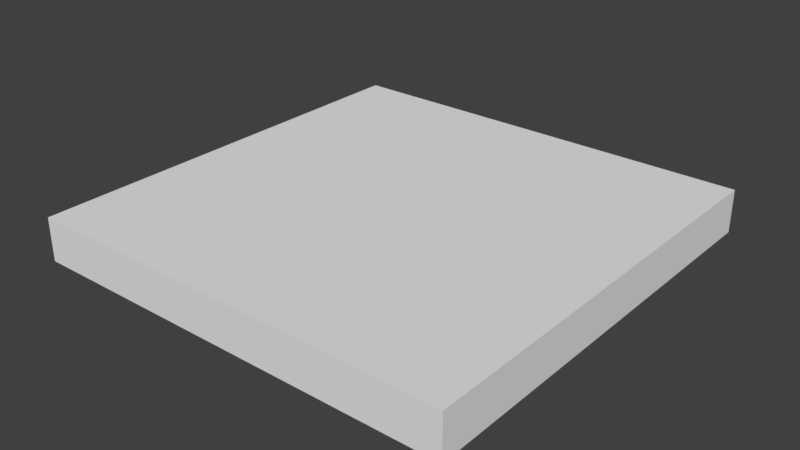 # Source: Sol.blend  (saved by Blender 2.78.0; exported with 4.5.12 LTS)
import bpy
from mathutils import Matrix  # noqa: F401  (used for matrix-valued properties, if any)

bpy.ops.wm.read_factory_settings(use_empty=True)
scene = bpy.context.scene
scene.name = 'Scene'

# ---- collections
col_collection_1 = bpy.data.collections.new('Collection 1'); scene.collection.children.link(col_collection_1)

# ---- materials (node trees are filled in below, after node groups)
mat_vertavecnoise = bpy.data.materials.new('VertAvecNoise')
mat_vertavecnoise.alpha_threshold = 0.0
mat_vertavecnoise.use_transparent_shadow = False
mat_vertavecnoise.roughness = 0.5

# ---- material node trees

# ---- world
world_world = bpy.data.worlds.new('World'); scene.world = world_world
world_world.color = (0.05088, 0.05088, 0.05088)
world_world.use_sun_shadow = False
world_world.sun_shadow_jitter_overblur = 0.0
world_world.cycles.sampling_method = 'MANUAL'

# ---- meshes
me_plane = bpy.data.meshes.new('Plane')
me_plane.from_pydata([(-0.25, 0.001051, -0.25), (0.25, 0.001051, -0.25), (-0.25, -1.341e-07, 0.25), (0.25, -1.341e-07, 0.25), (-0.25, 1.192e-07, -0.25), (0.25, 0.05, 0.25), (0.25, 1.192e-07, -0.25), (-0.25, 0.05, 0.25), (0.25, 0.05, -0.25), (-0.25, 0.05, -0.25)], [], [(9, 8, 1, 0), (0, 1, 8, 9), (4, 9, 8, 6), (2, 3, 5, 7), (7, 5, 8, 9), (4, 2, 7, 9), (3, 2, 4, 6), (5, 3, 6, 8)])
_uv = me_plane.uv_layers.new(name='UVMap')
_uv.uv.foreach_set('vector', [0.375, 0.525, 0.625, 0.525, 0.625, 0.5005, 0.375, 0.5005, 0.375, 0.5005, 0.625, 0.5005, 0.625, 0.525, 0.375, 0.525, 0.375, 0.5, 0.375, 0.525, 0.625, 0.525, 0.625, 0.5, 0.375, 0.5, 0.625, 0.5, 0.625, 0.525, 0.375, 0.525, 0.375, 0.625, 0.625, 0.625, 0.625, 0.375, 0.375, 0.375, 0.5, 0.375, 0.5, 0.625, 0.525, 0.625, 0.525, 0.375, 0.625, 0.625, 0.375, 0.625, 0.375, 0.375, 0.625, 0.375, 0.525, 0.625, 0.5, 0.625, 0.5, 0.375, 0.525, 0.375])
me_plane.materials.append(mat_vertavecnoise)
me_plane.use_remesh_preserve_volume = False
me_plane.use_remesh_preserve_attributes = False
me_plane.use_mirror_vertex_groups = False
me_plane.update()

# ---- objects
ob_empty = bpy.data.objects.new('Empty', None)
ob_plane = bpy.data.objects.new('Plane', me_plane)

# ---- transforms, parenting, visibility, modifiers, constraints
ob_empty.location = (0.0, 0.0, 0.0)
ob_empty.rotation_euler = (1.571, -0.0, 0.0)
ob_empty.empty_display_type = 'CUBE'
ob_empty.empty_display_size = 0.25
ob_empty.empty_image_offset = (0.0, 0.0)
ob_empty.lineart.crease_threshold = 0.0
ob_plane.parent = ob_empty
ob_plane.location = (0.0, 0.0, 0.0)
ob_plane.lineart.crease_threshold = 0.0

# ---- collection membership
col_collection_1.objects.link(ob_empty)
col_collection_1.objects.link(ob_plane)

# ---- scene / render settings (as saved in the file)
scene.frame_start = 1; scene.frame_end = 250; scene.frame_set(1)
scene.render.engine = 'BLENDER_EEVEE_NEXT'
scene.render.resolution_percentage = 50
scene.render.fps = 30
scene.render.dither_intensity = 0.0
scene.cycles.use_denoising = False
scene.cycles.samples = 128
scene.cycles.sampling_pattern = 'TABULATED_SOBOL'
scene.cycles.light_sampling_threshold = 0.0
scene.cycles.use_adaptive_sampling = False
scene.cycles.use_light_tree = False
scene.cycles.blur_glossy = 0.0
scene.cycles.sample_clamp_indirect = 0.0
scene.view_settings.view_transform = 'Standard'
bpy.context.view_layer.update()

# ---- added for rendering (the .blend has no active camera and no usable light): camera, sun
cam_auto = bpy.data.cameras.new('AutoCamera')
cam_auto.lens = 50.0
cam_auto.sensor_width = 36.0
cam_auto.clip_end = 1000.0
ob_auto_camera = bpy.data.objects.new('AutoCamera', cam_auto)
scene.collection.objects.link(ob_auto_camera)
ob_auto_camera.location = (0.655866, -0.787039, 0.549693)
ob_auto_camera.rotation_euler = (1.09748, -7.21219e-08, 0.694738)
scene.camera = ob_auto_camera
light_auto_sun = bpy.data.lights.new('AutoSun', 'SUN')
light_auto_sun.energy = 3.0
light_auto_sun.angle = 0.0523599
ob_auto_sun = bpy.data.objects.new('AutoSun', light_auto_sun)
scene.collection.objects.link(ob_auto_sun)
ob_auto_sun.rotation_euler = (0.872665, 0.174533, 0.523599)
bpy.context.view_layer.update()
